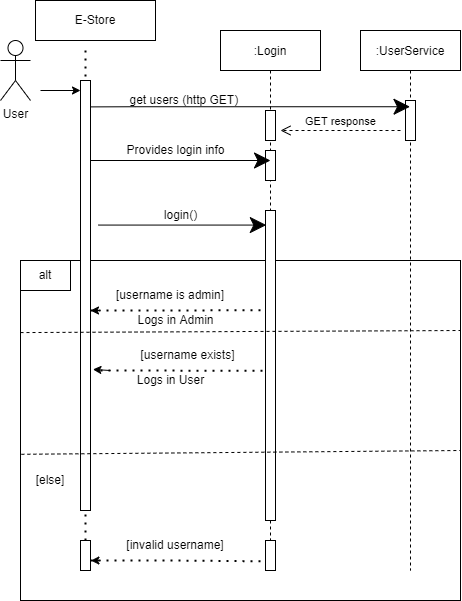

The diagram above was exported from draw.io. Its source (the exported page's mxGraphModel, read from the mxfile embedded in the PNG):
<mxGraphModel dx="1038" dy="571" grid="1" gridSize="10" guides="1" tooltips="1" connect="1" arrows="1" fold="1" page="1" pageScale="1" pageWidth="850" pageHeight="1100" math="0" shadow="0">
  <root>
    <mxCell id="0" />
    <mxCell id="1" parent="0" />
    <mxCell id="zIRf8ll23LcLreXdoVbj-1" value="" style="rounded=0;whiteSpace=wrap;html=1;fillColor=none;" parent="1" vertex="1">
      <mxGeometry x="60" y="330" width="440" height="340" as="geometry" />
    </mxCell>
    <mxCell id="3nuBFxr9cyL0pnOWT2aG-1" value=":UserService" style="shape=umlLifeline;perimeter=lifelinePerimeter;container=1;collapsible=0;recursiveResize=0;rounded=0;shadow=0;strokeWidth=1;" parent="1" vertex="1">
      <mxGeometry x="400" y="100" width="100" height="540" as="geometry" />
    </mxCell>
    <mxCell id="2XQII_wi9VOutd7vx1Lg-8" value="" style="points=[];perimeter=orthogonalPerimeter;rounded=0;shadow=0;strokeWidth=1;" parent="3nuBFxr9cyL0pnOWT2aG-1" vertex="1">
      <mxGeometry x="45" y="70" width="10" height="40" as="geometry" />
    </mxCell>
    <mxCell id="a2dcPICyvrIb0eh2jQfO-5" value="GET response" style="html=1;verticalAlign=bottom;endArrow=open;dashed=1;endSize=8;rounded=0;" edge="1" parent="3nuBFxr9cyL0pnOWT2aG-1">
      <mxGeometry relative="1" as="geometry">
        <mxPoint x="40" y="100" as="sourcePoint" />
        <mxPoint x="-80" y="100" as="targetPoint" />
      </mxGeometry>
    </mxCell>
    <mxCell id="ojK_3tZQXy0N4Y_Fe4-4-1" value="User" style="shape=umlActor;verticalLabelPosition=bottom;verticalAlign=top;html=1;outlineConnect=0;" parent="1" vertex="1">
      <mxGeometry x="40" y="110" width="30" height="60" as="geometry" />
    </mxCell>
    <mxCell id="ojK_3tZQXy0N4Y_Fe4-4-4" value=":Login" style="shape=umlLifeline;perimeter=lifelinePerimeter;container=1;collapsible=0;recursiveResize=0;rounded=0;shadow=0;strokeWidth=1;" parent="1" vertex="1">
      <mxGeometry x="260" y="100" width="100" height="510" as="geometry" />
    </mxCell>
    <mxCell id="ojK_3tZQXy0N4Y_Fe4-4-5" value="" style="points=[];perimeter=orthogonalPerimeter;rounded=0;shadow=0;strokeWidth=1;" parent="ojK_3tZQXy0N4Y_Fe4-4-4" vertex="1">
      <mxGeometry x="45" y="120" width="10" height="30" as="geometry" />
    </mxCell>
    <mxCell id="ojK_3tZQXy0N4Y_Fe4-4-6" value="" style="points=[];perimeter=orthogonalPerimeter;rounded=0;shadow=0;strokeWidth=1;" parent="ojK_3tZQXy0N4Y_Fe4-4-4" vertex="1">
      <mxGeometry x="45" y="180" width="10" height="310" as="geometry" />
    </mxCell>
    <mxCell id="a2dcPICyvrIb0eh2jQfO-6" value="" style="points=[];perimeter=orthogonalPerimeter;rounded=0;shadow=0;strokeWidth=1;" vertex="1" parent="ojK_3tZQXy0N4Y_Fe4-4-4">
      <mxGeometry x="45" y="80" width="10" height="30" as="geometry" />
    </mxCell>
    <mxCell id="2XQII_wi9VOutd7vx1Lg-1" value="" style="endArrow=classic;html=1;rounded=0;startSize=14;endSize=14;sourcePerimeterSpacing=8;targetPerimeterSpacing=8;curved=1;" parent="1" edge="1">
      <mxGeometry width="50" height="50" relative="1" as="geometry">
        <mxPoint x="130" y="230" as="sourcePoint" />
        <mxPoint x="310" y="230" as="targetPoint" />
      </mxGeometry>
    </mxCell>
    <mxCell id="2XQII_wi9VOutd7vx1Lg-2" value="Provides login info" style="text;html=1;align=center;verticalAlign=middle;resizable=0;points=[];autosize=1;strokeColor=none;fillColor=none;hachureGap=4;" parent="1" vertex="1">
      <mxGeometry x="160" y="210" width="110" height="20" as="geometry" />
    </mxCell>
    <mxCell id="ojK_3tZQXy0N4Y_Fe4-4-9" value="" style="endArrow=none;dashed=1;html=1;dashPattern=1 3;strokeWidth=2;rounded=0;" parent="1" source="ojK_3tZQXy0N4Y_Fe4-4-15" edge="1">
      <mxGeometry width="50" height="50" relative="1" as="geometry">
        <mxPoint x="125" y="480" as="sourcePoint" />
        <mxPoint x="125" y="120" as="targetPoint" />
        <Array as="points">
          <mxPoint x="125" y="450" />
        </Array>
      </mxGeometry>
    </mxCell>
    <mxCell id="ojK_3tZQXy0N4Y_Fe4-4-2" value="" style="points=[];perimeter=orthogonalPerimeter;rounded=0;shadow=0;strokeWidth=1;" parent="1" vertex="1">
      <mxGeometry x="120" y="150" width="10" height="430" as="geometry" />
    </mxCell>
    <mxCell id="2XQII_wi9VOutd7vx1Lg-6" value="" style="endArrow=classic;html=1;rounded=0;startSize=14;endSize=14;sourcePerimeterSpacing=8;targetPerimeterSpacing=8;curved=1;entryX=0.08;entryY=0.047;entryDx=0;entryDy=0;entryPerimeter=0;" parent="1" source="ojK_3tZQXy0N4Y_Fe4-4-2" target="ojK_3tZQXy0N4Y_Fe4-4-6" edge="1">
      <mxGeometry width="50" height="50" relative="1" as="geometry">
        <mxPoint x="230" y="410" as="sourcePoint" />
        <mxPoint x="280" y="360" as="targetPoint" />
      </mxGeometry>
    </mxCell>
    <mxCell id="2XQII_wi9VOutd7vx1Lg-7" value="login()" style="text;html=1;align=center;verticalAlign=middle;resizable=0;points=[];autosize=1;strokeColor=none;fillColor=none;hachureGap=4;" parent="1" vertex="1">
      <mxGeometry x="195" y="275" width="50" height="20" as="geometry" />
    </mxCell>
    <mxCell id="2XQII_wi9VOutd7vx1Lg-9" value="" style="endArrow=classic;html=1;rounded=0;startSize=14;endSize=14;sourcePerimeterSpacing=8;targetPerimeterSpacing=8;curved=1;exitX=0.956;exitY=0.065;exitDx=0;exitDy=0;exitPerimeter=0;" parent="1" edge="1">
      <mxGeometry width="50" height="50" relative="1" as="geometry">
        <mxPoint x="129.99999999999994" y="176.39" as="sourcePoint" />
        <mxPoint x="449.5" y="176.24" as="targetPoint" />
        <Array as="points">
          <mxPoint x="175.44" y="176.24" />
        </Array>
      </mxGeometry>
    </mxCell>
    <mxCell id="2XQII_wi9VOutd7vx1Lg-10" value="get users (http GET)&amp;nbsp;" style="text;html=1;align=center;verticalAlign=middle;resizable=0;points=[];autosize=1;strokeColor=none;fillColor=none;hachureGap=4;" parent="1" vertex="1">
      <mxGeometry x="160" y="160" width="130" height="20" as="geometry" />
    </mxCell>
    <mxCell id="zIRf8ll23LcLreXdoVbj-2" value="" style="rounded=0;whiteSpace=wrap;html=1;" parent="1" vertex="1">
      <mxGeometry x="60" y="330" width="50" height="30" as="geometry" />
    </mxCell>
    <mxCell id="2XQII_wi9VOutd7vx1Lg-12" value="Logs in User" style="text;html=1;align=center;verticalAlign=middle;resizable=0;points=[];autosize=1;strokeColor=none;fillColor=none;hachureGap=4;" parent="1" vertex="1">
      <mxGeometry x="170" y="440" width="80" height="20" as="geometry" />
    </mxCell>
    <mxCell id="zIRf8ll23LcLreXdoVbj-4" value="alt" style="text;html=1;strokeColor=none;fillColor=none;align=center;verticalAlign=middle;whiteSpace=wrap;rounded=0;" parent="1" vertex="1">
      <mxGeometry x="55" y="330" width="60" height="30" as="geometry" />
    </mxCell>
    <mxCell id="ojK_3tZQXy0N4Y_Fe4-4-12" value="Logs in Admin" style="text;html=1;align=center;verticalAlign=middle;resizable=0;points=[];autosize=1;strokeColor=none;fillColor=none;hachureGap=4;" parent="1" vertex="1">
      <mxGeometry x="170" y="380" width="90" height="20" as="geometry" />
    </mxCell>
    <mxCell id="zIRf8ll23LcLreXdoVbj-7" value="[username is admin]" style="text;html=1;strokeColor=none;fillColor=none;align=center;verticalAlign=middle;whiteSpace=wrap;rounded=0;" parent="1" vertex="1">
      <mxGeometry x="140" y="350" width="140" height="30" as="geometry" />
    </mxCell>
    <mxCell id="ojK_3tZQXy0N4Y_Fe4-4-15" value="" style="points=[];perimeter=orthogonalPerimeter;rounded=0;shadow=0;strokeWidth=1;" parent="1" vertex="1">
      <mxGeometry x="120" y="610" width="10" height="30" as="geometry" />
    </mxCell>
    <mxCell id="zIRf8ll23LcLreXdoVbj-12" value="" style="endArrow=none;dashed=1;html=1;rounded=0;exitX=0;exitY=0.212;exitDx=0;exitDy=0;exitPerimeter=0;" parent="1" source="zIRf8ll23LcLreXdoVbj-1" edge="1">
      <mxGeometry width="50" height="50" relative="1" as="geometry">
        <mxPoint x="210" y="490" as="sourcePoint" />
        <mxPoint x="500" y="400" as="targetPoint" />
      </mxGeometry>
    </mxCell>
    <mxCell id="zIRf8ll23LcLreXdoVbj-13" value="[username exists]" style="text;html=1;strokeColor=none;fillColor=none;align=center;verticalAlign=middle;whiteSpace=wrap;rounded=0;" parent="1" vertex="1">
      <mxGeometry x="165" y="410" width="125" height="30" as="geometry" />
    </mxCell>
    <mxCell id="zIRf8ll23LcLreXdoVbj-14" value="" style="endArrow=none;dashed=1;html=1;rounded=0;exitX=0.002;exitY=0.57;exitDx=0;exitDy=0;exitPerimeter=0;" parent="1" source="zIRf8ll23LcLreXdoVbj-1" edge="1">
      <mxGeometry width="50" height="50" relative="1" as="geometry">
        <mxPoint x="280" y="550" as="sourcePoint" />
        <mxPoint x="500" y="520" as="targetPoint" />
      </mxGeometry>
    </mxCell>
    <mxCell id="ojK_3tZQXy0N4Y_Fe4-4-16" value="" style="points=[];perimeter=orthogonalPerimeter;rounded=0;shadow=0;strokeWidth=1;" parent="1" vertex="1">
      <mxGeometry x="305" y="610" width="10" height="30" as="geometry" />
    </mxCell>
    <mxCell id="ojK_3tZQXy0N4Y_Fe4-4-20" value="[else]" style="text;html=1;strokeColor=none;fillColor=none;align=center;verticalAlign=middle;whiteSpace=wrap;rounded=0;" parent="1" vertex="1">
      <mxGeometry x="60" y="535" width="60" height="30" as="geometry" />
    </mxCell>
    <mxCell id="ojK_3tZQXy0N4Y_Fe4-4-23" value="" style="endArrow=none;dashed=1;html=1;dashPattern=1 3;strokeWidth=2;rounded=0;entryX=0;entryY=0.694;entryDx=0;entryDy=0;entryPerimeter=0;" parent="1" source="ojK_3tZQXy0N4Y_Fe4-4-15" target="ojK_3tZQXy0N4Y_Fe4-4-16" edge="1">
      <mxGeometry width="50" height="50" relative="1" as="geometry">
        <mxPoint x="180" y="540" as="sourcePoint" />
        <mxPoint x="230" y="490" as="targetPoint" />
        <Array as="points">
          <mxPoint x="210" y="630" />
        </Array>
      </mxGeometry>
    </mxCell>
    <mxCell id="zIRf8ll23LcLreXdoVbj-17" value="" style="endArrow=classic;html=1;rounded=0;entryX=1.24;entryY=0.672;entryDx=0;entryDy=0;entryPerimeter=0;" parent="1" target="ojK_3tZQXy0N4Y_Fe4-4-2" edge="1">
      <mxGeometry width="50" height="50" relative="1" as="geometry">
        <mxPoint x="150" y="440" as="sourcePoint" />
        <mxPoint x="340" y="360" as="targetPoint" />
      </mxGeometry>
    </mxCell>
    <mxCell id="ojK_3tZQXy0N4Y_Fe4-4-24" value="" style="endArrow=classic;html=1;rounded=0;entryX=1.042;entryY=0.669;entryDx=0;entryDy=0;entryPerimeter=0;" parent="1" target="ojK_3tZQXy0N4Y_Fe4-4-15" edge="1">
      <mxGeometry width="50" height="50" relative="1" as="geometry">
        <mxPoint x="140" y="630" as="sourcePoint" />
        <mxPoint x="160" y="680" as="targetPoint" />
        <Array as="points" />
      </mxGeometry>
    </mxCell>
    <mxCell id="ojK_3tZQXy0N4Y_Fe4-4-25" value="[invalid username]" style="text;html=1;strokeColor=none;fillColor=none;align=center;verticalAlign=middle;whiteSpace=wrap;rounded=0;" parent="1" vertex="1">
      <mxGeometry x="150" y="600" width="130" height="30" as="geometry" />
    </mxCell>
    <mxCell id="ojK_3tZQXy0N4Y_Fe4-4-28" value="" style="endArrow=none;dashed=1;html=1;dashPattern=1 3;strokeWidth=2;rounded=0;entryX=-0.024;entryY=0.322;entryDx=0;entryDy=0;entryPerimeter=0;" parent="1" target="ojK_3tZQXy0N4Y_Fe4-4-6" edge="1">
      <mxGeometry width="50" height="50" relative="1" as="geometry">
        <mxPoint x="130" y="380" as="sourcePoint" />
        <mxPoint x="290" y="370" as="targetPoint" />
        <Array as="points">
          <mxPoint x="130" y="380" />
        </Array>
      </mxGeometry>
    </mxCell>
    <mxCell id="ojK_3tZQXy0N4Y_Fe4-4-29" value="" style="endArrow=classic;html=1;rounded=0;" parent="1" edge="1">
      <mxGeometry width="50" height="50" relative="1" as="geometry">
        <mxPoint x="140" y="380" as="sourcePoint" />
        <mxPoint x="130" y="380" as="targetPoint" />
      </mxGeometry>
    </mxCell>
    <mxCell id="ojK_3tZQXy0N4Y_Fe4-4-30" value="" style="endArrow=none;dashed=1;html=1;dashPattern=1 3;strokeWidth=2;rounded=0;entryX=-0.022;entryY=0.517;entryDx=0;entryDy=0;entryPerimeter=0;" parent="1" target="ojK_3tZQXy0N4Y_Fe4-4-6" edge="1">
      <mxGeometry width="50" height="50" relative="1" as="geometry">
        <mxPoint x="140" y="440" as="sourcePoint" />
        <mxPoint x="220" y="420" as="targetPoint" />
      </mxGeometry>
    </mxCell>
    <mxCell id="a2dcPICyvrIb0eh2jQfO-11" value="" style="endArrow=classic;html=1;rounded=0;" edge="1" parent="1">
      <mxGeometry width="50" height="50" relative="1" as="geometry">
        <mxPoint x="80" y="160" as="sourcePoint" />
        <mxPoint x="120" y="160" as="targetPoint" />
      </mxGeometry>
    </mxCell>
    <mxCell id="a2dcPICyvrIb0eh2jQfO-13" value="E-Store" style="rounded=0;whiteSpace=wrap;html=1;" vertex="1" parent="1">
      <mxGeometry x="75" y="70" width="120" height="40" as="geometry" />
    </mxCell>
  </root>
</mxGraphModel>